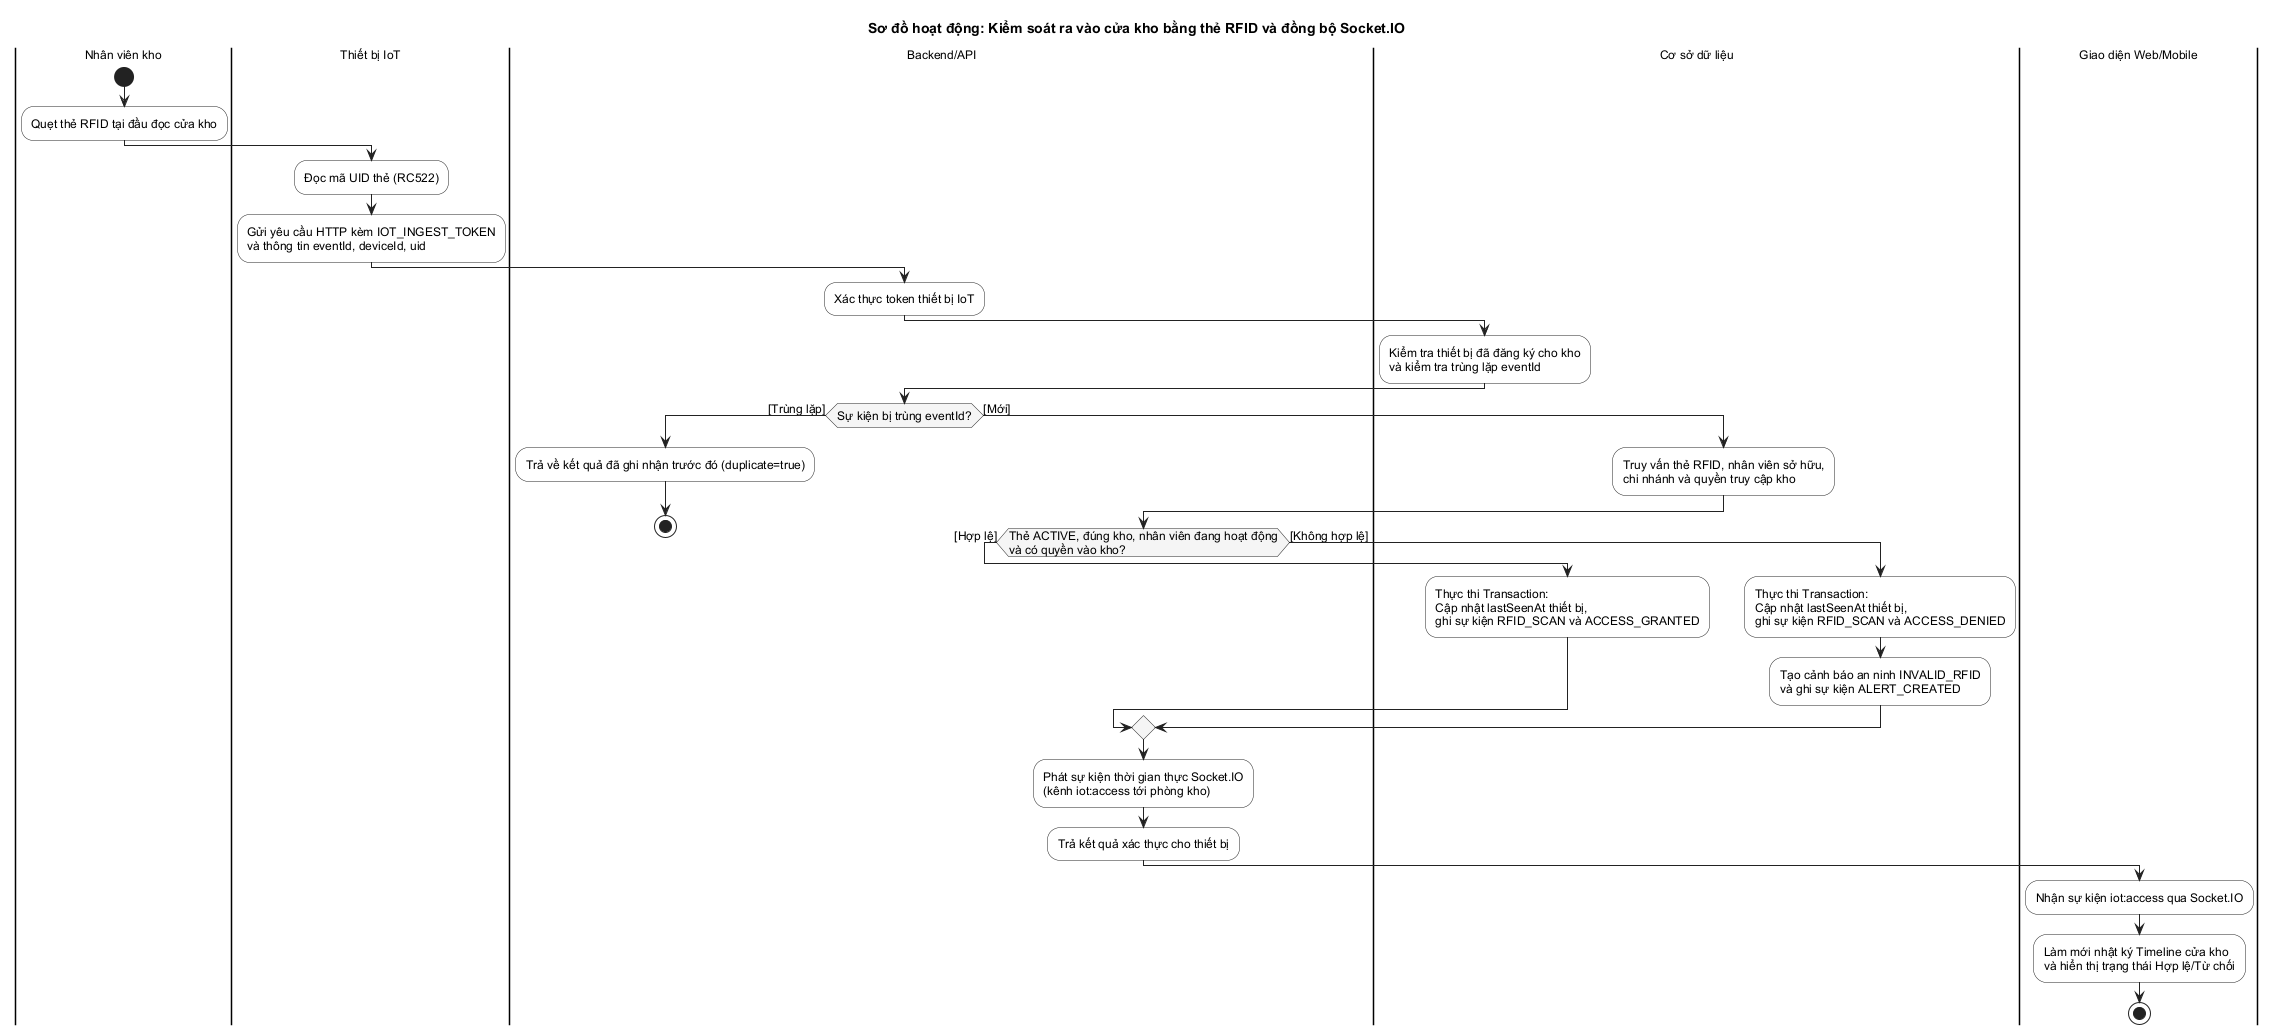

The diagram above was rendered by PlantUML. Its source (embedded in the PNG):
@startuml
title Sơ đồ hoạt động: Kiểm soát ra vào cửa kho bằng thẻ RFID và đồng bộ Socket.IO

skinparam backgroundColor #FFFFFF
skinparam shadowing false
skinparam defaultFontName "Arial"
skinparam defaultFontSize 12
skinparam ActivityBorderColor #222222
skinparam ActivityBackgroundColor #FFFFFF
skinparam ActivityDiamondBorderColor #222222
skinparam ActivityDiamondBackgroundColor #F5F5F5
skinparam ArrowColor #222222
skinparam PartitionBorderColor #555555
skinparam PartitionBackgroundColor #FAFAFA

|Nhân viên kho|
start
:Quẹt thẻ RFID tại đầu đọc cửa kho;

|Thiết bị IoT|
:Đọc mã UID thẻ (RC522);
:Gửi yêu cầu HTTP kèm IOT_INGEST_TOKEN\nvà thông tin eventId, deviceId, uid;

|Backend/API|
:Xác thực token thiết bị IoT;
|Cơ sở dữ liệu|
:Kiểm tra thiết bị đã đăng ký cho kho\nvà kiểm tra trùng lặp eventId;
|Backend/API|
if (Sự kiện bị trùng eventId?) then ([Trùng lặp])
  :Trả về kết quả đã ghi nhận trước đó (duplicate=true);
  stop
else ([Mới])
  |Cơ sở dữ liệu|
  :Truy vấn thẻ RFID, nhân viên sở hữu,\nchi nhánh và quyền truy cập kho;
  |Backend/API|
  if (Thẻ ACTIVE, đúng kho, nhân viên đang hoạt động\nvà có quyền vào kho?) then ([Hợp lệ])
    |Cơ sở dữ liệu|
    :Thực thi Transaction:\nCập nhật lastSeenAt thiết bị,\nghi sự kiện RFID_SCAN và ACCESS_GRANTED;
  else ([Không hợp lệ])
    |Cơ sở dữ liệu|
    :Thực thi Transaction:\nCập nhật lastSeenAt thiết bị,\nghi sự kiện RFID_SCAN và ACCESS_DENIED;
    :Tạo cảnh báo an ninh INVALID_RFID\nvà ghi sự kiện ALERT_CREATED;
  endif

  |Backend/API|
  :Phát sự kiện thời gian thực Socket.IO\n(kênh iot:access tới phòng kho);
  :Trả kết quả xác thực cho thiết bị;
endif

|Giao diện Web/Mobile|
:Nhận sự kiện iot:access qua Socket.IO;
:Làm mới nhật ký Timeline cửa kho\nvà hiển thị trạng thái Hợp lệ/Từ chối;
stop
@enduml